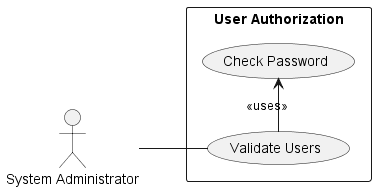

The diagram above was rendered by PlantUML. Its source (embedded in the PNG):
@startuml
'https://plantuml.com/use-case-diagram

left to right direction

actor "System Administrator" as actorAdmin

rectangle "User Authorization" {
    usecase (Validate Users) as usecaseValidateUsers
    usecase (Check Password) as usecaseCheckPassword

    actorAdmin -- usecaseValidateUsers

    usecaseValidateUsers -> usecaseCheckPassword : <<uses>>

}
@enduml